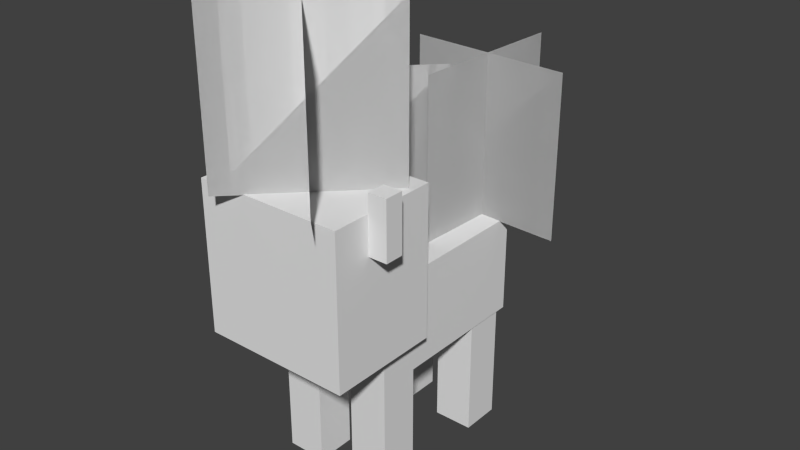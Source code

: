 # Source: cow_mooshroom_baby.blend  (saved by Blender 2.79.0; exported with 4.5.12 LTS)
import bpy
from mathutils import Matrix  # noqa: F401  (used for matrix-valued properties, if any)

bpy.ops.wm.read_factory_settings(use_empty=True)
scene = bpy.context.scene
scene.name = 'Scene'

# ---- collections
col_collection_1 = bpy.data.collections.new('Collection 1'); scene.collection.children.link(col_collection_1)

# ---- world
world_world = bpy.data.worlds.new('World'); scene.world = world_world
world_world.color = (0.05088, 0.05088, 0.05088)
world_world.use_sun_shadow = False
world_world.sun_shadow_jitter_overblur = 0.0
world_world.cycles.sampling_method = 'NONE'
world_world.cycles.sample_map_resolution = 256

# ---- meshes
me_cube_008 = bpy.data.meshes.new('Cube.008')
me_cube_008.from_pydata([(-1.0, -1.0, -1.0), (-1.0, -1.0, 1.0), (-1.0, 1.0, -1.0), (-1.0, 1.0, 1.0), (1.0, -1.0, -1.0), (1.0, -1.0, 1.0), (1.0, 1.0, -1.0), (1.0, 1.0, 1.0)], [], [(0, 1, 3, 2), (2, 3, 7, 6), (6, 7, 5, 4), (4, 5, 1, 0), (2, 6, 4, 0), (7, 3, 1, 5)])
_uv = me_cube_008.uv_layers.new(name='UVMap')
_uv.uv.foreach_set('vector', [0.3594, 0.875, 0.3594, 0.9688, 0.3438, 0.9688, 0.3438, 0.875, 0.4062, 0.875, 0.4062, 0.9688, 0.3906, 0.9688, 0.3906, 0.875, 0.3906, 0.875, 0.3906, 0.9688, 0.375, 0.9688, 0.375, 0.875, 0.375, 0.875, 0.375, 0.9688, 0.3594, 0.9688, 0.3594, 0.875, 0.3906, 0.9688, 0.3906, 1.0, 0.375, 1.0, 0.375, 0.9688, 0.375, 1.0, 0.3594, 1.0, 0.3594, 0.9688, 0.375, 0.9688])
me_cube_008.use_remesh_preserve_volume = False
me_cube_008.use_remesh_preserve_attributes = False
me_cube_008.use_mirror_vertex_groups = False
me_cube_008.update()
me_cube_007 = bpy.data.meshes.new('Cube.007')
me_cube_007.from_pydata([(-1.0, -1.0, -1.0), (-1.0, -1.0, 1.0), (-1.0, 1.0, -1.0), (-1.0, 1.0, 1.0), (1.0, -1.0, -1.0), (1.0, -1.0, 1.0), (1.0, 1.0, -1.0), (1.0, 1.0, 1.0)], [], [(0, 1, 3, 2), (2, 3, 7, 6), (6, 7, 5, 4), (4, 5, 1, 0), (2, 6, 4, 0), (7, 3, 1, 5)])
_uv = me_cube_007.uv_layers.new(name='UVMap')
_uv.uv.foreach_set('vector', [0.0625, 0.0, 0.0625, 0.375, 0.0, 0.375, 0.0, 0.0, 0.25, 0.0, 0.25, 0.375, 0.1875, 0.375, 0.1875, 0.0, 0.1875, 0.0, 0.1875, 0.375, 0.125, 0.375, 0.125, 0.0, 0.125, 0.0, 0.125, 0.375, 0.0625, 0.375, 0.0625, 0.0, 0.1875, 0.5, 0.125, 0.5, 0.125, 0.375, 0.1875, 0.375, 0.125, 0.5, 0.0625, 0.5, 0.0625, 0.375, 0.125, 0.375])
me_cube_007.use_remesh_preserve_volume = False
me_cube_007.use_remesh_preserve_attributes = False
me_cube_007.use_mirror_vertex_groups = False
me_cube_007.update()
me_cube_006 = bpy.data.meshes.new('Cube.006')
me_cube_006.from_pydata([(-1.0, -1.0, -1.0), (-1.0, -1.0, 1.0), (-1.0, 1.0, -1.0), (-1.0, 1.0, 1.0), (1.0, -1.0, -1.0), (1.0, -1.0, 1.0), (1.0, 1.0, -1.0), (1.0, 1.0, 1.0)], [], [(0, 1, 3, 2), (2, 3, 7, 6), (6, 7, 5, 4), (4, 5, 1, 0), (2, 6, 4, 0), (7, 3, 1, 5)])
_uv = me_cube_006.uv_layers.new(name='UVMap')
_uv.uv.foreach_set('vector', [0.0625, 0.0, 0.0625, 0.375, 0.0, 0.375, 0.0, 0.0, 0.25, 0.0, 0.25, 0.375, 0.1875, 0.375, 0.1875, 0.0, 0.1875, 0.0, 0.1875, 0.375, 0.125, 0.375, 0.125, 0.0, 0.125, 0.0, 0.125, 0.375, 0.0625, 0.375, 0.0625, 0.0, 0.1875, 0.5, 0.125, 0.5, 0.125, 0.375, 0.1875, 0.375, 0.125, 0.5, 0.0625, 0.5, 0.0625, 0.375, 0.125, 0.375])
me_cube_006.use_remesh_preserve_volume = False
me_cube_006.use_remesh_preserve_attributes = False
me_cube_006.use_mirror_vertex_groups = False
me_cube_006.update()
me_cube_005 = bpy.data.meshes.new('Cube.005')
me_cube_005.from_pydata([(-1.0, -1.0, -1.0), (-1.0, -1.0, 1.0), (-1.0, 1.0, -1.0), (-1.0, 1.0, 1.0), (1.0, -1.0, -1.0), (1.0, -1.0, 1.0), (1.0, 1.0, -1.0), (1.0, 1.0, 1.0)], [], [(0, 1, 3, 2), (2, 3, 7, 6), (6, 7, 5, 4), (4, 5, 1, 0), (2, 6, 4, 0), (7, 3, 1, 5)])
_uv = me_cube_005.uv_layers.new(name='UVMap')
_uv.uv.foreach_set('vector', [0.0625, 0.0, 0.0625, 0.375, 0.0, 0.375, 0.0, 0.0, 0.25, 0.0, 0.25, 0.375, 0.1875, 0.375, 0.1875, 0.0, 0.1875, 0.0, 0.1875, 0.375, 0.125, 0.375, 0.125, 0.0, 0.125, 0.0, 0.125, 0.375, 0.0625, 0.375, 0.0625, 0.0, 0.1875, 0.5, 0.125, 0.5, 0.125, 0.375, 0.1875, 0.375, 0.125, 0.5, 0.0625, 0.5, 0.0625, 0.375, 0.125, 0.375])
me_cube_005.use_remesh_preserve_volume = False
me_cube_005.use_remesh_preserve_attributes = False
me_cube_005.use_mirror_vertex_groups = False
me_cube_005.update()
me_cube_004 = bpy.data.meshes.new('Cube.004')
me_cube_004.from_pydata([(-1.0, -1.0, -1.5), (-1.0, -1.0, 1.0), (-1.0, 1.0, -1.5), (-1.0, 1.0, 1.0), (1.0, -1.0, -1.5), (1.0, -1.0, 1.0), (1.0, 1.0, -1.5), (1.0, 1.0, 1.0)], [], [(0, 1, 3, 2), (2, 3, 7, 6), (6, 7, 5, 4), (4, 5, 1, 0), (2, 6, 4, 0), (7, 3, 1, 5)])
_uv = me_cube_004.uv_layers.new(name='UVMap')
_uv.uv.foreach_set('vector', [0.8281, 0.9688, 0.8281, 0.7812, 0.8125, 0.7812, 0.8125, 0.9688, 0.8281, 0.9688, 0.8281, 0.7812, 0.8906, 0.7812, 0.8906, 0.9688, 0.9062, 0.9688, 0.9062, 0.7812, 0.8906, 0.7812, 0.8906, 0.9688, 0.9688, 0.9688, 0.9688, 0.7812, 0.9062, 0.7812, 0.9062, 0.9688, 0.8281, 0.9688, 0.8906, 0.9688, 0.8906, 1.0, 0.8281, 1.0, 0.8906, 0.9688, 0.9531, 0.9688, 0.9531, 1.0, 0.8906, 1.0])
me_cube_004.use_remesh_preserve_volume = False
me_cube_004.use_remesh_preserve_attributes = False
me_cube_004.use_mirror_vertex_groups = False
me_cube_004.update()
me_cube_003 = bpy.data.meshes.new('Cube.003')
me_cube_003.from_pydata([(-1.0, -1.0, -1.0), (-1.0, -1.0, 1.0), (-1.0, 1.0, -1.0), (-1.0, 1.0, 1.0), (1.0, -1.0, -1.0), (1.0, -1.0, 1.0), (1.0, 1.0, -1.0), (1.0, 1.0, 1.0)], [], [(0, 1, 3, 2), (2, 3, 7, 6), (6, 7, 5, 4), (4, 5, 1, 0), (2, 6, 4, 0), (7, 3, 1, 5)])
_uv = me_cube_003.uv_layers.new(name='UVMap')
_uv.uv.foreach_set('vector', [0.4375, 0.0, 0.4375, 0.5625, 0.2812, 0.5625, 0.2812, 0.0, 0.9688, 0.0, 0.9688, 0.5625, 0.7812, 0.5625, 0.7812, 0.0, 0.7812, 0.0, 0.7812, 0.5625, 0.625, 0.5625, 0.625, 0.0, 0.625, 0.0, 0.625, 0.5625, 0.4375, 0.5625, 0.4375, 0.0, 0.625, 0.875, 0.8125, 0.875, 0.8125, 0.5625, 0.625, 0.5625, 0.625, 0.875, 0.4375, 0.875, 0.4375, 0.5625, 0.625, 0.5625])
me_cube_003.use_remesh_preserve_volume = False
me_cube_003.use_remesh_preserve_attributes = False
me_cube_003.use_mirror_vertex_groups = False
me_cube_003.update()
me_cube_002 = bpy.data.meshes.new('Cube.002')
me_cube_002.from_pydata([(-1.0, -1.0, -1.0), (-1.0, -1.0, 1.0), (-1.0, 1.0, -1.0), (-1.0, 1.0, 1.0), (1.0, -1.0, -1.0), (1.0, -1.0, 1.0), (1.0, 1.0, -1.0), (1.0, 1.0, 1.0)], [], [(0, 1, 3, 2), (2, 3, 7, 6), (6, 7, 5, 4), (4, 5, 1, 0), (2, 6, 4, 0), (7, 3, 1, 5)])
_uv = me_cube_002.uv_layers.new(name='UVMap')
_uv.uv.foreach_set('vector', [0.0625, 0.0, 0.0625, 0.375, 0.0, 0.375, 0.0, 0.0, 0.25, 0.0, 0.25, 0.375, 0.1875, 0.375, 0.1875, 0.0, 0.1875, 0.0, 0.1875, 0.375, 0.125, 0.375, 0.125, 0.0, 0.125, 0.0, 0.125, 0.375, 0.0625, 0.375, 0.0625, 0.0, 0.1875, 0.5, 0.125, 0.5, 0.125, 0.375, 0.1875, 0.375, 0.125, 0.5, 0.0625, 0.5, 0.0625, 0.375, 0.125, 0.375])
me_cube_002.use_remesh_preserve_volume = False
me_cube_002.use_remesh_preserve_attributes = False
me_cube_002.use_mirror_vertex_groups = False
me_cube_002.update()
me_cube_001 = bpy.data.meshes.new('Cube.001')
me_cube_001.from_pydata([(-1.0, -1.0, -1.0), (-1.0, -1.0, 1.0), (-1.0, 1.0, -1.0), (-1.0, 1.0, 1.0), (1.0, -1.0, -1.0), (1.0, -1.0, 1.0), (1.0, 1.0, -1.0), (1.0, 1.0, 1.0)], [], [(0, 1, 3, 2), (2, 3, 7, 6), (6, 7, 5, 4), (4, 5, 1, 0), (2, 6, 4, 0), (7, 3, 1, 5)])
_uv = me_cube_001.uv_layers.new(name='UVMap')
_uv.uv.foreach_set('vector', [0.3594, 0.875, 0.3594, 0.9688, 0.3438, 0.9688, 0.3438, 0.875, 0.4062, 0.875, 0.4062, 0.9688, 0.3906, 0.9688, 0.3906, 0.875, 0.3906, 0.875, 0.3906, 0.9688, 0.375, 0.9688, 0.375, 0.875, 0.375, 0.875, 0.375, 0.9688, 0.3594, 0.9688, 0.3594, 0.875, 0.3906, 0.9688, 0.3906, 1.0, 0.375, 1.0, 0.375, 0.9688, 0.375, 1.0, 0.3594, 1.0, 0.3594, 0.9688, 0.375, 0.9688])
me_cube_001.use_remesh_preserve_volume = False
me_cube_001.use_remesh_preserve_attributes = False
me_cube_001.use_mirror_vertex_groups = False
me_cube_001.update()
me_cube = bpy.data.meshes.new('Cube')
me_cube.from_pydata([(-1.0, -1.0, -1.0), (-1.0, -1.0, 1.0), (-1.0, 1.0, -1.0), (-1.0, 1.0, 1.0), (1.0, -1.0, -1.0), (1.0, -1.0, 1.0), (1.0, 1.0, -1.0), (1.0, 1.0, 1.0)], [], [(0, 1, 3, 2), (2, 3, 7, 6), (6, 7, 5, 4), (4, 5, 1, 0), (2, 6, 4, 0), (7, 3, 1, 5)])
_uv = me_cube.uv_layers.new(name='UVMap')
_uv.uv.foreach_set('vector', [0.09375, 0.5625, 0.09375, 0.8125, 0.0, 0.8125, 0.0, 0.5625, 0.4375, 0.5625, 0.4375, 0.8125, 0.3125, 0.8125, 0.3125, 0.5625, 0.3125, 0.5625, 0.3125, 0.8125, 0.2188, 0.8125, 0.2188, 0.5625, 0.2188, 0.5625, 0.2188, 0.8125, 0.09375, 0.8125, 0.09375, 0.5625, 0.3438, 1.0, 0.2188, 1.0, 0.2188, 0.8125, 0.3438, 0.8125, 0.2188, 1.0, 0.09375, 1.0, 0.09375, 0.8125, 0.2188, 0.8125])
me_cube.use_remesh_preserve_volume = False
me_cube.use_remesh_preserve_attributes = False
me_cube.use_mirror_vertex_groups = False
me_cube.update()
me_plane_001 = bpy.data.meshes.new('Plane.001')
me_plane_001.from_pydata([(-1.0, -1.0, 0.0), (1.0, -1.0, 0.0), (-1.0, 1.0, 0.0), (1.0, 1.0, 0.0)], [], [(0, 1, 3, 2)])
_uv = me_plane_001.uv_layers.new(name='UVMap')
_uv.uv.foreach_set('vector', [0.0, 0.0, 1.0, 0.0, 1.0, 1.0, 0.0, 1.0])
me_plane_001.use_remesh_preserve_volume = False
me_plane_001.use_remesh_preserve_attributes = False
me_plane_001.use_mirror_vertex_groups = False
me_plane_001.update()
me_plane_002 = bpy.data.meshes.new('Plane.002')
me_plane_002.from_pydata([(-1.0, -1.0, 0.0), (1.0, -1.0, 0.0), (-1.0, 1.0, 0.0), (1.0, 1.0, 0.0)], [], [(0, 1, 3, 2)])
_uv = me_plane_002.uv_layers.new(name='UVMap')
_uv.uv.foreach_set('vector', [0.0, 0.0, 1.0, 0.0, 1.0, 1.0, 0.0, 1.0])
me_plane_002.use_remesh_preserve_volume = False
me_plane_002.use_remesh_preserve_attributes = False
me_plane_002.use_mirror_vertex_groups = False
me_plane_002.update()
me_plane_003 = bpy.data.meshes.new('Plane.003')
me_plane_003.from_pydata([(-1.0, -1.0, 0.0), (1.0, -1.0, 0.0), (-1.0, 1.0, 0.0), (1.0, 1.0, 0.0)], [], [(0, 1, 3, 2)])
_uv = me_plane_003.uv_layers.new(name='UVMap')
_uv.uv.foreach_set('vector', [0.0, 0.0, 1.0, 0.0, 1.0, 1.0, 0.0, 1.0])
me_plane_003.use_remesh_preserve_volume = False
me_plane_003.use_remesh_preserve_attributes = False
me_plane_003.use_mirror_vertex_groups = False
me_plane_003.update()
me_plane_006 = bpy.data.meshes.new('Plane.006')
me_plane_006.from_pydata([(-1.0, -1.0, 0.0), (1.0, -1.0, 0.0), (-1.0, 1.0, 0.0), (1.0, 1.0, 0.0)], [], [(0, 2, 3, 1)])
_uv = me_plane_006.uv_layers.new(name='UVMap')
_uv.uv.foreach_set('vector', [0.0, 0.0, 0.0, 1.0, 1.0, 1.0, 1.0, 0.0])
me_plane_006.use_remesh_preserve_volume = False
me_plane_006.use_remesh_preserve_attributes = False
me_plane_006.use_mirror_vertex_groups = False
me_plane_006.update()
me_plane_007 = bpy.data.meshes.new('Plane.007')
me_plane_007.from_pydata([(-1.0, -1.0, 0.0), (1.0, -1.0, 0.0), (-1.0, 1.0, 0.0), (1.0, 1.0, 0.0)], [], [(0, 1, 3, 2)])
_uv = me_plane_007.uv_layers.new(name='UVMap')
_uv.uv.foreach_set('vector', [0.0, 0.0, 1.0, 0.0, 1.0, 1.0, 0.0, 1.0])
me_plane_007.use_remesh_preserve_volume = False
me_plane_007.use_remesh_preserve_attributes = False
me_plane_007.use_mirror_vertex_groups = False
me_plane_007.update()
me_plane_013 = bpy.data.meshes.new('Plane.013')
me_plane_013.from_pydata([(-1.0, -1.0, 0.0), (1.0, -1.0, 0.0), (-1.0, 1.0, 0.0), (1.0, 1.0, 0.0)], [], [(0, 2, 3, 1)])
_uv = me_plane_013.uv_layers.new(name='UVMap')
_uv.uv.foreach_set('vector', [0.0, 0.0, 0.0, 1.0, 1.0, 1.0, 1.0, 0.0])
me_plane_013.use_remesh_preserve_volume = False
me_plane_013.use_remesh_preserve_attributes = False
me_plane_013.use_mirror_vertex_groups = False
me_plane_013.update()
me_plane_014 = bpy.data.meshes.new('Plane.014')
me_plane_014.from_pydata([(-1.0, -1.0, 0.0), (1.0, -1.0, 0.0), (-1.0, 1.0, 0.0), (1.0, 1.0, 0.0)], [], [(0, 2, 3, 1)])
_uv = me_plane_014.uv_layers.new(name='UVMap')
_uv.uv.foreach_set('vector', [0.0, 0.0, 0.0, 1.0, 1.0, 1.0, 1.0, 0.0])
me_plane_014.use_remesh_preserve_volume = False
me_plane_014.use_remesh_preserve_attributes = False
me_plane_014.use_mirror_vertex_groups = False
me_plane_014.update()
me_plane_015 = bpy.data.meshes.new('Plane.015')
me_plane_015.from_pydata([(-1.0, -1.0, 0.0), (1.0, -1.0, 0.0), (-1.0, 1.0, 0.0), (1.0, 1.0, 0.0)], [], [(0, 2, 3, 1)])
_uv = me_plane_015.uv_layers.new(name='UVMap')
_uv.uv.foreach_set('vector', [0.0, 0.0, 0.0, 1.0, 1.0, 1.0, 1.0, 0.0])
me_plane_015.use_remesh_preserve_volume = False
me_plane_015.use_remesh_preserve_attributes = False
me_plane_015.use_mirror_vertex_groups = False
me_plane_015.update()
me_plane_016 = bpy.data.meshes.new('Plane.016')
me_plane_016.from_pydata([(-1.0, -1.0, 0.0), (1.0, -1.0, 0.0), (-1.0, 1.0, 0.0), (1.0, 1.0, 0.0)], [], [(0, 2, 3, 1)])
_uv = me_plane_016.uv_layers.new(name='UVMap')
_uv.uv.foreach_set('vector', [0.0, 0.0, 0.0, 1.0, 1.0, 1.0, 1.0, 0.0])
me_plane_016.use_remesh_preserve_volume = False
me_plane_016.use_remesh_preserve_attributes = False
me_plane_016.use_mirror_vertex_groups = False
me_plane_016.update()
me_plane_021 = bpy.data.meshes.new('Plane.021')
me_plane_021.from_pydata([(-1.0, -1.0, 0.0), (1.0, -1.0, 0.0), (-1.0, 1.0, 0.0), (1.0, 1.0, 0.0)], [], [(0, 1, 3, 2)])
_uv = me_plane_021.uv_layers.new(name='UVMap')
_uv.uv.foreach_set('vector', [0.0, 0.0, 1.0, 0.0, 1.0, 1.0, 0.0, 1.0])
me_plane_021.use_remesh_preserve_volume = False
me_plane_021.use_remesh_preserve_attributes = False
me_plane_021.use_mirror_vertex_groups = False
me_plane_021.update()
me_plane_022 = bpy.data.meshes.new('Plane.022')
me_plane_022.from_pydata([(-1.0, -1.0, 0.0), (1.0, -1.0, 0.0), (-1.0, 1.0, 0.0), (1.0, 1.0, 0.0)], [], [(0, 1, 3, 2)])
_uv = me_plane_022.uv_layers.new(name='UVMap')
_uv.uv.foreach_set('vector', [0.0, 0.0, 1.0, 0.0, 1.0, 1.0, 0.0, 1.0])
me_plane_022.use_remesh_preserve_volume = False
me_plane_022.use_remesh_preserve_attributes = False
me_plane_022.use_mirror_vertex_groups = False
me_plane_022.update()
me_plane_023 = bpy.data.meshes.new('Plane.023')
me_plane_023.from_pydata([(-1.0, -1.0, 0.0), (1.0, -1.0, 0.0), (-1.0, 1.0, 0.0), (1.0, 1.0, 0.0)], [], [(0, 2, 3, 1)])
_uv = me_plane_023.uv_layers.new(name='UVMap')
_uv.uv.foreach_set('vector', [0.0, 0.0, 0.0, 1.0, 1.0, 1.0, 1.0, 0.0])
me_plane_023.use_remesh_preserve_volume = False
me_plane_023.use_remesh_preserve_attributes = False
me_plane_023.use_mirror_vertex_groups = False
me_plane_023.update()
arm_armature = bpy.data.armatures.new('Armature')  # bones are not reproduced

# ---- objects
ob_armature = bpy.data.objects.new('Armature', arm_armature)
ob_ear_right = bpy.data.objects.new('ear.right', me_cube_008)
ob_leg_front_right = bpy.data.objects.new('leg.front.right', me_cube_007)
ob_leg_front_left = bpy.data.objects.new('leg.front.left', me_cube_006)
ob_leg_back_left = bpy.data.objects.new('leg.back.left', me_cube_005)
ob_milk = bpy.data.objects.new('milk', me_cube_004)
ob_body = bpy.data.objects.new('body', me_cube_003)
ob_leg_back_right = bpy.data.objects.new('leg.back.right', me_cube_002)
ob_ear_left = bpy.data.objects.new('ear.left', me_cube_001)
ob_head = bpy.data.objects.new('head', me_cube)
ob_mooshroom111 = bpy.data.objects.new('mooshroom111', me_plane_001)
ob_mooshroom333 = bpy.data.objects.new('mooshroom333', me_plane_002)
ob_mooshroom33 = bpy.data.objects.new('mooshroom33', me_plane_003)
ob_mooshroom3333 = bpy.data.objects.new('mooshroom3333', me_plane_006)
ob_mooshroom11 = bpy.data.objects.new('mooshroom11', me_plane_007)
ob_mooshroom1111 = bpy.data.objects.new('mooshroom1111', me_plane_013)
ob_mooshroom1 = bpy.data.objects.new('mooshroom1', me_plane_014)
ob_mooshroom222 = bpy.data.objects.new('mooshroom222', me_plane_015)
ob_mooshroom22 = bpy.data.objects.new('mooshroom22', me_plane_016)
ob_mooshroom2222 = bpy.data.objects.new('mooshroom2222', me_plane_021)
ob_mooshroom2 = bpy.data.objects.new('mooshroom2', me_plane_022)
ob_mooshroom3 = bpy.data.objects.new('mooshroom3', me_plane_023)

# ---- transforms, parenting, visibility, modifiers, constraints
ob_armature.location = (1.431e-26, 1.796, 3.28)
ob_armature.rotation_euler = (1.571, 2.22e-16, 2.22e-16)
ob_armature.show_in_front = True
ob_armature.lineart.crease_threshold = 0.0
ob_ear_right.parent = ob_armature
ob_ear_right.matrix_parent_inverse = Matrix(((1.0, 2.22e-16, -2.22e-16, 3.296e-16), (2.22e-16, 0.0, 1.0, -3.28), (2.22e-16, -1.0, -5.96e-08, 1.796), (0.0, 0.0, 0.0, 1.0)))
ob_ear_right.location = (-1.683, -2.309, 5.981)
ob_ear_right.scale = (0.187, 0.187, 0.561)
ob_ear_right.lineart.crease_threshold = 0.0
_vg = ob_ear_right.vertex_groups.new(name='body')
_vg = ob_ear_right.vertex_groups.new(name='leg.front.left')
_vg = ob_ear_right.vertex_groups.new(name='leg.back.left')
_vg = ob_ear_right.vertex_groups.new(name='leg.front.right')
_vg = ob_ear_right.vertex_groups.new(name='leg.back.right')
_vg = ob_ear_right.vertex_groups.new(name='head')
_vg = ob_ear_right.vertex_groups.new(name='ear.left')
_vg = ob_ear_right.vertex_groups.new(name='ear.right')
_vg.add([0, 1, 2, 3, 4, 5, 6, 7], 1.0, 'REPLACE')
_vg = ob_ear_right.vertex_groups.new(name='shroomhead')
_vg = ob_ear_right.vertex_groups.new(name='shrom.upperbody')
_vg = ob_ear_right.vertex_groups.new(name='shroom.backbody')
_m = ob_ear_right.modifiers.new('Armature', 'ARMATURE')
_m.object = ob_armature
ob_leg_front_right.parent = ob_armature
ob_leg_front_right.matrix_parent_inverse = Matrix(((1.0, 2.22e-16, -2.22e-16, 3.296e-16), (2.22e-16, 0.0, 1.0, -3.28), (2.22e-16, -1.0, -5.96e-08, 1.796), (0.0, 0.0, 0.0, 1.0)))
ob_leg_front_right.location = (-0.7992, -1.399, 1.207)
ob_leg_front_right.scale = (0.4, 0.4, 1.2)
ob_leg_front_right.lineart.crease_threshold = 0.0
_vg = ob_leg_front_right.vertex_groups.new(name='body')
_vg = ob_leg_front_right.vertex_groups.new(name='leg.front.left')
_vg = ob_leg_front_right.vertex_groups.new(name='leg.back.left')
_vg = ob_leg_front_right.vertex_groups.new(name='leg.front.right')
_vg.add([0, 1, 2, 3, 4, 5, 6, 7], 1.0, 'REPLACE')
_vg = ob_leg_front_right.vertex_groups.new(name='leg.back.right')
_vg = ob_leg_front_right.vertex_groups.new(name='head')
_vg = ob_leg_front_right.vertex_groups.new(name='ear.left')
_vg = ob_leg_front_right.vertex_groups.new(name='ear.right')
_vg = ob_leg_front_right.vertex_groups.new(name='shroomhead')
_vg = ob_leg_front_right.vertex_groups.new(name='shrom.upperbody')
_vg = ob_leg_front_right.vertex_groups.new(name='shroom.backbody')
_m = ob_leg_front_right.modifiers.new('Armature', 'ARMATURE')
_m.object = ob_armature
ob_leg_front_left.parent = ob_armature
ob_leg_front_left.matrix_parent_inverse = Matrix(((1.0, 2.22e-16, -2.22e-16, 3.296e-16), (2.22e-16, 0.0, 1.0, -3.28), (2.22e-16, -1.0, -5.96e-08, 1.796), (0.0, 0.0, 0.0, 1.0)))
ob_leg_front_left.location = (0.7992, -1.399, 1.207)
ob_leg_front_left.scale = (0.4, 0.4, 1.2)
ob_leg_front_left.lineart.crease_threshold = 0.0
_vg = ob_leg_front_left.vertex_groups.new(name='body')
_vg = ob_leg_front_left.vertex_groups.new(name='leg.front.left')
_vg.add([0, 1, 2, 3, 4, 5, 6, 7], 1.0, 'REPLACE')
_vg = ob_leg_front_left.vertex_groups.new(name='leg.back.left')
_vg = ob_leg_front_left.vertex_groups.new(name='leg.front.right')
_vg = ob_leg_front_left.vertex_groups.new(name='leg.back.right')
_vg = ob_leg_front_left.vertex_groups.new(name='head')
_vg = ob_leg_front_left.vertex_groups.new(name='ear.left')
_vg = ob_leg_front_left.vertex_groups.new(name='ear.right')
_vg = ob_leg_front_left.vertex_groups.new(name='shroomhead')
_vg = ob_leg_front_left.vertex_groups.new(name='shrom.upperbody')
_vg = ob_leg_front_left.vertex_groups.new(name='shroom.backbody')
_m = ob_leg_front_left.modifiers.new('Armature', 'ARMATURE')
_m.object = ob_armature
ob_leg_back_left.parent = ob_armature
ob_leg_back_left.matrix_parent_inverse = Matrix(((1.0, 2.22e-16, -2.22e-16, 3.296e-16), (2.22e-16, 0.0, 1.0, -3.28), (2.22e-16, -1.0, -5.96e-08, 1.796), (0.0, 0.0, 0.0, 1.0)))
ob_leg_back_left.location = (0.7754, 1.201, 1.207)
ob_leg_back_left.scale = (0.4, 0.4, 1.2)
ob_leg_back_left.lineart.crease_threshold = 0.0
_vg = ob_leg_back_left.vertex_groups.new(name='body')
_vg = ob_leg_back_left.vertex_groups.new(name='leg.front.left')
_vg = ob_leg_back_left.vertex_groups.new(name='leg.back.left')
_vg.add([0, 1, 2, 3, 4, 5, 6, 7], 1.0, 'REPLACE')
_vg = ob_leg_back_left.vertex_groups.new(name='leg.front.right')
_vg = ob_leg_back_left.vertex_groups.new(name='leg.back.right')
_vg = ob_leg_back_left.vertex_groups.new(name='head')
_vg = ob_leg_back_left.vertex_groups.new(name='ear.left')
_vg = ob_leg_back_left.vertex_groups.new(name='ear.right')
_vg = ob_leg_back_left.vertex_groups.new(name='shroomhead')
_vg = ob_leg_back_left.vertex_groups.new(name='shrom.upperbody')
_vg = ob_leg_back_left.vertex_groups.new(name='shroom.backbody')
_m = ob_leg_back_left.modifiers.new('Armature', 'ARMATURE')
_m.object = ob_armature
ob_milk.parent = ob_armature
ob_milk.matrix_parent_inverse = Matrix(((1.0, 2.22e-16, -2.22e-16, 3.296e-16), (2.22e-16, 0.0, 1.0, -3.28), (2.22e-16, -1.0, -5.96e-08, 1.796), (0.0, 0.0, 0.0, 1.0)))
ob_milk.location = (-0.0025, 1.321, 2.301)
ob_milk.rotation_euler = (-1.571, -2.22e-16, 2.22e-16)
ob_milk.scale = (0.39, 0.09, 0.48)
ob_milk.lineart.crease_threshold = 0.0
_vg = ob_milk.vertex_groups.new(name='body')
_vg.add([0, 1, 2, 3, 4, 5, 6, 7], 1.0, 'REPLACE')
_vg = ob_milk.vertex_groups.new(name='leg.front.left')
_vg = ob_milk.vertex_groups.new(name='leg.back.left')
_vg = ob_milk.vertex_groups.new(name='leg.front.right')
_vg = ob_milk.vertex_groups.new(name='leg.back.right')
_vg = ob_milk.vertex_groups.new(name='head')
_vg = ob_milk.vertex_groups.new(name='ear.left')
_vg = ob_milk.vertex_groups.new(name='ear.right')
_vg = ob_milk.vertex_groups.new(name='shroomhead')
_vg = ob_milk.vertex_groups.new(name='shrom.upperbody')
_vg = ob_milk.vertex_groups.new(name='shroom.backbody')
_m = ob_milk.modifiers.new('Armature', 'ARMATURE')
_m.object = ob_armature
ob_body.parent = ob_armature
ob_body.matrix_parent_inverse = Matrix(((1.0, 2.22e-16, -2.22e-16, 3.296e-16), (2.22e-16, 0.0, 1.0, -3.28), (2.22e-16, -1.0, -5.96e-08, 1.796), (0.0, 0.0, 0.0, 1.0)))
ob_body.location = (0.0, 0.0, 3.379)
ob_body.rotation_euler = (1.571, 2.22e-16, 2.22e-16)
ob_body.scale = (1.2, 1.0, 1.8)
ob_body.lineart.crease_threshold = 0.0
_vg = ob_body.vertex_groups.new(name='body')
_vg.add([0, 1, 2, 3, 4, 5, 6, 7], 1.0, 'REPLACE')
_vg = ob_body.vertex_groups.new(name='leg.front.left')
_vg = ob_body.vertex_groups.new(name='leg.back.left')
_vg = ob_body.vertex_groups.new(name='leg.front.right')
_vg = ob_body.vertex_groups.new(name='leg.back.right')
_vg = ob_body.vertex_groups.new(name='head')
_vg = ob_body.vertex_groups.new(name='ear.left')
_vg = ob_body.vertex_groups.new(name='ear.right')
_vg = ob_body.vertex_groups.new(name='shroomhead')
_vg = ob_body.vertex_groups.new(name='shrom.upperbody')
_vg = ob_body.vertex_groups.new(name='shroom.backbody')
_m = ob_body.modifiers.new('Armature', 'ARMATURE')
_m.object = ob_armature
ob_leg_back_right.parent = ob_armature
ob_leg_back_right.matrix_parent_inverse = Matrix(((1.0, 2.22e-16, -2.22e-16, 3.296e-16), (2.22e-16, 0.0, 1.0, -3.28), (2.22e-16, -1.0, -5.96e-08, 1.796), (0.0, 0.0, 0.0, 1.0)))
ob_leg_back_right.location = (-0.7754, 1.201, 1.207)
ob_leg_back_right.scale = (0.4, 0.4, 1.2)
ob_leg_back_right.lineart.crease_threshold = 0.0
_vg = ob_leg_back_right.vertex_groups.new(name='body')
_vg = ob_leg_back_right.vertex_groups.new(name='leg.front.left')
_vg = ob_leg_back_right.vertex_groups.new(name='leg.back.left')
_vg = ob_leg_back_right.vertex_groups.new(name='leg.front.right')
_vg = ob_leg_back_right.vertex_groups.new(name='leg.back.right')
_vg.add([0, 1, 2, 3, 4, 5, 6, 7], 1.0, 'REPLACE')
_vg = ob_leg_back_right.vertex_groups.new(name='head')
_vg = ob_leg_back_right.vertex_groups.new(name='ear.left')
_vg = ob_leg_back_right.vertex_groups.new(name='ear.right')
_vg = ob_leg_back_right.vertex_groups.new(name='shroomhead')
_vg = ob_leg_back_right.vertex_groups.new(name='shrom.upperbody')
_vg = ob_leg_back_right.vertex_groups.new(name='shroom.backbody')
_m = ob_leg_back_right.modifiers.new('Armature', 'ARMATURE')
_m.object = ob_armature
ob_ear_left.parent = ob_armature
ob_ear_left.matrix_parent_inverse = Matrix(((1.0, 2.22e-16, -2.22e-16, 3.296e-16), (2.22e-16, 0.0, 1.0, -3.28), (2.22e-16, -1.0, -5.96e-08, 1.796), (0.0, 0.0, 0.0, 1.0)))
ob_ear_left.location = (1.683, -2.309, 5.981)
ob_ear_left.scale = (0.187, 0.187, 0.561)
ob_ear_left.lineart.crease_threshold = 0.0
_vg = ob_ear_left.vertex_groups.new(name='body')
_vg = ob_ear_left.vertex_groups.new(name='leg.front.left')
_vg = ob_ear_left.vertex_groups.new(name='leg.back.left')
_vg = ob_ear_left.vertex_groups.new(name='leg.front.right')
_vg = ob_ear_left.vertex_groups.new(name='leg.back.right')
_vg = ob_ear_left.vertex_groups.new(name='head')
_vg = ob_ear_left.vertex_groups.new(name='ear.left')
_vg.add([0, 1, 2, 3, 4, 5, 6, 7], 1.0, 'REPLACE')
_vg = ob_ear_left.vertex_groups.new(name='ear.right')
_vg = ob_ear_left.vertex_groups.new(name='shroomhead')
_vg = ob_ear_left.vertex_groups.new(name='shrom.upperbody')
_vg = ob_ear_left.vertex_groups.new(name='shroom.backbody')
_m = ob_ear_left.modifiers.new('Armature', 'ARMATURE')
_m.object = ob_armature
ob_head.parent = ob_armature
ob_head.matrix_parent_inverse = Matrix(((1.0, 2.22e-16, -2.22e-16, 3.296e-16), (2.22e-16, 0.0, 1.0, -3.28), (2.22e-16, -1.0, -5.96e-08, 1.796), (0.0, 0.0, 0.0, 1.0)))
ob_head.location = (-0.0, -2.121, 4.674)
ob_head.scale = (1.496, 1.122, 1.496)
ob_head.lineart.crease_threshold = 0.0
_vg = ob_head.vertex_groups.new(name='body')
_vg = ob_head.vertex_groups.new(name='leg.front.left')
_vg = ob_head.vertex_groups.new(name='leg.back.left')
_vg = ob_head.vertex_groups.new(name='leg.front.right')
_vg = ob_head.vertex_groups.new(name='leg.back.right')
_vg = ob_head.vertex_groups.new(name='head')
_vg.add([0, 1, 2, 3, 4, 5, 6, 7], 1.0, 'REPLACE')
_vg = ob_head.vertex_groups.new(name='ear.left')
_vg = ob_head.vertex_groups.new(name='ear.right')
_vg = ob_head.vertex_groups.new(name='shroomhead')
_vg = ob_head.vertex_groups.new(name='shrom.upperbody')
_vg = ob_head.vertex_groups.new(name='shroom.backbody')
_m = ob_head.modifiers.new('Armature', 'ARMATURE')
_m.object = ob_armature
ob_mooshroom111.parent = ob_armature
ob_mooshroom111.matrix_parent_inverse = Matrix(((1.0, 2.22e-16, -2.22e-16, 3.296e-16), (2.22e-16, 0.0, 1.0, -3.28), (2.22e-16, -1.0, -5.96e-08, 1.796), (0.0, 0.0, 0.0, 1.0)))
ob_mooshroom111.location = (0.2541, -2.5, 7.759)
ob_mooshroom111.rotation_euler = (1.571, 2.22e-16, -0.7854)
ob_mooshroom111.scale = (1.6, 1.6, 1.0)
ob_mooshroom111.lineart.crease_threshold = 0.0
_vg = ob_mooshroom111.vertex_groups.new(name='body')
_vg = ob_mooshroom111.vertex_groups.new(name='leg.front.left')
_vg = ob_mooshroom111.vertex_groups.new(name='leg.back.left')
_vg = ob_mooshroom111.vertex_groups.new(name='leg.front.right')
_vg = ob_mooshroom111.vertex_groups.new(name='leg.back.right')
_vg = ob_mooshroom111.vertex_groups.new(name='head')
_vg = ob_mooshroom111.vertex_groups.new(name='ear.left')
_vg = ob_mooshroom111.vertex_groups.new(name='ear.right')
_vg = ob_mooshroom111.vertex_groups.new(name='shroomhead')
_vg.add([0, 1, 2, 3], 1.0, 'REPLACE')
_vg = ob_mooshroom111.vertex_groups.new(name='shrom.upperbody')
_vg = ob_mooshroom111.vertex_groups.new(name='shroom.backbody')
_m = ob_mooshroom111.modifiers.new('Armature', 'ARMATURE')
_m.object = ob_armature
ob_mooshroom333.parent = ob_armature
ob_mooshroom333.matrix_parent_inverse = Matrix(((1.0, 2.22e-16, -2.22e-16, 3.296e-16), (2.22e-16, 0.0, 1.0, -3.28), (2.22e-16, -1.0, -5.96e-08, 1.796), (0.0, 0.0, 0.0, 1.0)))
ob_mooshroom333.location = (0.772, 1.567, 5.969)
ob_mooshroom333.rotation_euler = (1.571, 2.22e-16, -1.616)
ob_mooshroom333.scale = (1.6, 1.6, 1.0)
ob_mooshroom333.lineart.crease_threshold = 0.0
_vg = ob_mooshroom333.vertex_groups.new(name='body')
_vg = ob_mooshroom333.vertex_groups.new(name='leg.front.left')
_vg = ob_mooshroom333.vertex_groups.new(name='leg.back.left')
_vg = ob_mooshroom333.vertex_groups.new(name='leg.front.right')
_vg = ob_mooshroom333.vertex_groups.new(name='leg.back.right')
_vg = ob_mooshroom333.vertex_groups.new(name='head')
_vg = ob_mooshroom333.vertex_groups.new(name='ear.left')
_vg = ob_mooshroom333.vertex_groups.new(name='ear.right')
_vg = ob_mooshroom333.vertex_groups.new(name='shroomhead')
_vg = ob_mooshroom333.vertex_groups.new(name='shrom.upperbody')
_vg = ob_mooshroom333.vertex_groups.new(name='shroom.backbody')
_vg.add([0, 1, 2, 3], 1.0, 'REPLACE')
_m = ob_mooshroom333.modifiers.new('Armature', 'ARMATURE')
_m.object = ob_armature
ob_mooshroom33.parent = ob_armature
ob_mooshroom33.matrix_parent_inverse = Matrix(((1.0, 2.22e-16, -2.22e-16, 3.296e-16), (2.22e-16, 0.0, 1.0, -3.28), (2.22e-16, -1.0, -5.96e-08, 1.796), (0.0, 0.0, 0.0, 1.0)))
ob_mooshroom33.location = (0.772, 1.567, 5.969)
ob_mooshroom33.rotation_euler = (1.571, 2.22e-16, -0.04494)
ob_mooshroom33.scale = (1.6, 1.6, 1.0)
ob_mooshroom33.lineart.crease_threshold = 0.0
_vg = ob_mooshroom33.vertex_groups.new(name='body')
_vg = ob_mooshroom33.vertex_groups.new(name='leg.front.left')
_vg = ob_mooshroom33.vertex_groups.new(name='leg.back.left')
_vg = ob_mooshroom33.vertex_groups.new(name='leg.front.right')
_vg = ob_mooshroom33.vertex_groups.new(name='leg.back.right')
_vg = ob_mooshroom33.vertex_groups.new(name='head')
_vg = ob_mooshroom33.vertex_groups.new(name='ear.left')
_vg = ob_mooshroom33.vertex_groups.new(name='ear.right')
_vg = ob_mooshroom33.vertex_groups.new(name='shroomhead')
_vg = ob_mooshroom33.vertex_groups.new(name='shrom.upperbody')
_vg = ob_mooshroom33.vertex_groups.new(name='shroom.backbody')
_vg.add([0, 1, 2, 3], 1.0, 'REPLACE')
_m = ob_mooshroom33.modifiers.new('Armature', 'ARMATURE')
_m.object = ob_armature
ob_mooshroom3333.parent = ob_armature
ob_mooshroom3333.matrix_parent_inverse = Matrix(((1.0, 2.22e-16, -2.22e-16, 3.296e-16), (2.22e-16, 0.0, 1.0, -3.28), (2.22e-16, -1.0, -5.96e-08, 1.796), (0.0, 0.0, 0.0, 1.0)))
ob_mooshroom3333.location = (0.772, 1.567, 5.969)
ob_mooshroom3333.rotation_euler = (1.571, 2.22e-16, -1.616)
ob_mooshroom3333.scale = (1.6, 1.6, 1.0)
ob_mooshroom3333.lineart.crease_threshold = 0.0
_vg = ob_mooshroom3333.vertex_groups.new(name='body')
_vg = ob_mooshroom3333.vertex_groups.new(name='leg.front.left')
_vg = ob_mooshroom3333.vertex_groups.new(name='leg.back.left')
_vg = ob_mooshroom3333.vertex_groups.new(name='leg.front.right')
_vg = ob_mooshroom3333.vertex_groups.new(name='leg.back.right')
_vg = ob_mooshroom3333.vertex_groups.new(name='head')
_vg = ob_mooshroom3333.vertex_groups.new(name='ear.left')
_vg = ob_mooshroom3333.vertex_groups.new(name='ear.right')
_vg = ob_mooshroom3333.vertex_groups.new(name='shroomhead')
_vg = ob_mooshroom3333.vertex_groups.new(name='shrom.upperbody')
_vg = ob_mooshroom3333.vertex_groups.new(name='shroom.backbody')
_vg.add([0, 1, 2, 3], 1.0, 'REPLACE')
_m = ob_mooshroom3333.modifiers.new('Armature', 'ARMATURE')
_m.object = ob_armature
ob_mooshroom11.parent = ob_armature
ob_mooshroom11.matrix_parent_inverse = Matrix(((1.0, 2.22e-16, -2.22e-16, 3.296e-16), (2.22e-16, 0.0, 1.0, -3.28), (2.22e-16, -1.0, -5.96e-08, 1.796), (0.0, 0.0, 0.0, 1.0)))
ob_mooshroom11.location = (0.2541, -2.5, 7.759)
ob_mooshroom11.rotation_euler = (1.571, 2.22e-16, 0.7854)
ob_mooshroom11.scale = (1.6, 1.6, 1.0)
ob_mooshroom11.lineart.crease_threshold = 0.0
_vg = ob_mooshroom11.vertex_groups.new(name='body')
_vg = ob_mooshroom11.vertex_groups.new(name='leg.front.left')
_vg = ob_mooshroom11.vertex_groups.new(name='leg.back.left')
_vg = ob_mooshroom11.vertex_groups.new(name='leg.front.right')
_vg = ob_mooshroom11.vertex_groups.new(name='leg.back.right')
_vg = ob_mooshroom11.vertex_groups.new(name='head')
_vg = ob_mooshroom11.vertex_groups.new(name='ear.left')
_vg = ob_mooshroom11.vertex_groups.new(name='ear.right')
_vg = ob_mooshroom11.vertex_groups.new(name='shroomhead')
_vg.add([0, 1, 2, 3], 1.0, 'REPLACE')
_vg = ob_mooshroom11.vertex_groups.new(name='shrom.upperbody')
_vg = ob_mooshroom11.vertex_groups.new(name='shroom.backbody')
_m = ob_mooshroom11.modifiers.new('Armature', 'ARMATURE')
_m.object = ob_armature
ob_mooshroom1111.parent = ob_armature
ob_mooshroom1111.matrix_parent_inverse = Matrix(((1.0, 2.22e-16, -2.22e-16, 3.296e-16), (2.22e-16, 0.0, 1.0, -3.28), (2.22e-16, -1.0, -5.96e-08, 1.796), (0.0, 0.0, 0.0, 1.0)))
ob_mooshroom1111.location = (0.2541, -2.5, 7.759)
ob_mooshroom1111.rotation_euler = (1.571, 2.22e-16, -0.7854)
ob_mooshroom1111.scale = (1.6, 1.6, 1.0)
ob_mooshroom1111.lineart.crease_threshold = 0.0
_vg = ob_mooshroom1111.vertex_groups.new(name='body')
_vg = ob_mooshroom1111.vertex_groups.new(name='leg.front.left')
_vg = ob_mooshroom1111.vertex_groups.new(name='leg.back.left')
_vg = ob_mooshroom1111.vertex_groups.new(name='leg.front.right')
_vg = ob_mooshroom1111.vertex_groups.new(name='leg.back.right')
_vg = ob_mooshroom1111.vertex_groups.new(name='head')
_vg = ob_mooshroom1111.vertex_groups.new(name='ear.left')
_vg = ob_mooshroom1111.vertex_groups.new(name='ear.right')
_vg = ob_mooshroom1111.vertex_groups.new(name='shroomhead')
_vg.add([0, 1, 2, 3], 1.0, 'REPLACE')
_vg = ob_mooshroom1111.vertex_groups.new(name='shrom.upperbody')
_vg = ob_mooshroom1111.vertex_groups.new(name='shroom.backbody')
_m = ob_mooshroom1111.modifiers.new('Armature', 'ARMATURE')
_m.object = ob_armature
ob_mooshroom1.parent = ob_armature
ob_mooshroom1.matrix_parent_inverse = Matrix(((1.0, 2.22e-16, -2.22e-16, 3.296e-16), (2.22e-16, 0.0, 1.0, -3.28), (2.22e-16, -1.0, -5.96e-08, 1.796), (0.0, 0.0, 0.0, 1.0)))
ob_mooshroom1.location = (0.2541, -2.5, 7.759)
ob_mooshroom1.rotation_euler = (1.571, 2.22e-16, 0.7854)
ob_mooshroom1.scale = (1.6, 1.6, 1.0)
ob_mooshroom1.lineart.crease_threshold = 0.0
_vg = ob_mooshroom1.vertex_groups.new(name='body')
_vg = ob_mooshroom1.vertex_groups.new(name='leg.front.left')
_vg = ob_mooshroom1.vertex_groups.new(name='leg.back.left')
_vg = ob_mooshroom1.vertex_groups.new(name='leg.front.right')
_vg = ob_mooshroom1.vertex_groups.new(name='leg.back.right')
_vg = ob_mooshroom1.vertex_groups.new(name='head')
_vg = ob_mooshroom1.vertex_groups.new(name='ear.left')
_vg = ob_mooshroom1.vertex_groups.new(name='ear.right')
_vg = ob_mooshroom1.vertex_groups.new(name='shroomhead')
_vg.add([0, 1, 2, 3], 1.0, 'REPLACE')
_vg = ob_mooshroom1.vertex_groups.new(name='shrom.upperbody')
_vg = ob_mooshroom1.vertex_groups.new(name='shroom.backbody')
_m = ob_mooshroom1.modifiers.new('Armature', 'ARMATURE')
_m.object = ob_armature
ob_mooshroom222.parent = ob_armature
ob_mooshroom222.matrix_parent_inverse = Matrix(((1.0, 2.22e-16, -2.22e-16, 3.296e-16), (2.22e-16, 0.0, 1.0, -3.28), (2.22e-16, -1.0, -5.96e-08, 1.796), (0.0, 0.0, 0.0, 1.0)))
ob_mooshroom222.location = (-0.5185, -0.4623, 5.96)
ob_mooshroom222.rotation_euler = (1.571, 2.22e-16, 0.7854)
ob_mooshroom222.scale = (1.6, 1.6, 1.0)
ob_mooshroom222.lineart.crease_threshold = 0.0
_vg = ob_mooshroom222.vertex_groups.new(name='body')
_vg = ob_mooshroom222.vertex_groups.new(name='leg.front.left')
_vg = ob_mooshroom222.vertex_groups.new(name='leg.back.left')
_vg = ob_mooshroom222.vertex_groups.new(name='leg.front.right')
_vg = ob_mooshroom222.vertex_groups.new(name='leg.back.right')
_vg = ob_mooshroom222.vertex_groups.new(name='head')
_vg = ob_mooshroom222.vertex_groups.new(name='ear.left')
_vg = ob_mooshroom222.vertex_groups.new(name='ear.right')
_vg = ob_mooshroom222.vertex_groups.new(name='shroomhead')
_vg = ob_mooshroom222.vertex_groups.new(name='shrom.upperbody')
_vg.add([0, 1, 2, 3], 1.0, 'REPLACE')
_vg = ob_mooshroom222.vertex_groups.new(name='shroom.backbody')
_m = ob_mooshroom222.modifiers.new('Armature', 'ARMATURE')
_m.object = ob_armature
ob_mooshroom22.parent = ob_armature
ob_mooshroom22.matrix_parent_inverse = Matrix(((1.0, 2.22e-16, -2.22e-16, 3.296e-16), (2.22e-16, 0.0, 1.0, -3.28), (2.22e-16, -1.0, -5.96e-08, 1.796), (0.0, 0.0, 0.0, 1.0)))
ob_mooshroom22.location = (-0.5185, -0.4623, 5.96)
ob_mooshroom22.rotation_euler = (1.571, 2.22e-16, -0.7854)
ob_mooshroom22.scale = (1.6, 1.6, 1.0)
ob_mooshroom22.lineart.crease_threshold = 0.0
_vg = ob_mooshroom22.vertex_groups.new(name='body')
_vg = ob_mooshroom22.vertex_groups.new(name='leg.front.left')
_vg = ob_mooshroom22.vertex_groups.new(name='leg.back.left')
_vg = ob_mooshroom22.vertex_groups.new(name='leg.front.right')
_vg = ob_mooshroom22.vertex_groups.new(name='leg.back.right')
_vg = ob_mooshroom22.vertex_groups.new(name='head')
_vg = ob_mooshroom22.vertex_groups.new(name='ear.left')
_vg = ob_mooshroom22.vertex_groups.new(name='ear.right')
_vg = ob_mooshroom22.vertex_groups.new(name='shroomhead')
_vg = ob_mooshroom22.vertex_groups.new(name='shrom.upperbody')
_vg.add([0, 1, 2, 3], 1.0, 'REPLACE')
_vg = ob_mooshroom22.vertex_groups.new(name='shroom.backbody')
_m = ob_mooshroom22.modifiers.new('Armature', 'ARMATURE')
_m.object = ob_armature
ob_mooshroom2222.parent = ob_armature
ob_mooshroom2222.matrix_parent_inverse = Matrix(((1.0, 2.22e-16, -2.22e-16, 3.296e-16), (2.22e-16, 0.0, 1.0, -3.28), (2.22e-16, -1.0, -5.96e-08, 1.796), (0.0, 0.0, 0.0, 1.0)))
ob_mooshroom2222.location = (-0.5185, -0.4623, 5.96)
ob_mooshroom2222.rotation_euler = (1.571, 2.22e-16, 0.7854)
ob_mooshroom2222.scale = (1.6, 1.6, 1.0)
ob_mooshroom2222.lineart.crease_threshold = 0.0
_vg = ob_mooshroom2222.vertex_groups.new(name='body')
_vg = ob_mooshroom2222.vertex_groups.new(name='leg.front.left')
_vg = ob_mooshroom2222.vertex_groups.new(name='leg.back.left')
_vg = ob_mooshroom2222.vertex_groups.new(name='leg.front.right')
_vg = ob_mooshroom2222.vertex_groups.new(name='leg.back.right')
_vg = ob_mooshroom2222.vertex_groups.new(name='head')
_vg = ob_mooshroom2222.vertex_groups.new(name='ear.left')
_vg = ob_mooshroom2222.vertex_groups.new(name='ear.right')
_vg = ob_mooshroom2222.vertex_groups.new(name='shroomhead')
_vg = ob_mooshroom2222.vertex_groups.new(name='shrom.upperbody')
_vg.add([0, 1, 2, 3], 1.0, 'REPLACE')
_vg = ob_mooshroom2222.vertex_groups.new(name='shroom.backbody')
_m = ob_mooshroom2222.modifiers.new('Armature', 'ARMATURE')
_m.object = ob_armature
ob_mooshroom2.parent = ob_armature
ob_mooshroom2.matrix_parent_inverse = Matrix(((1.0, 2.22e-16, -2.22e-16, 3.296e-16), (2.22e-16, 0.0, 1.0, -3.28), (2.22e-16, -1.0, -5.96e-08, 1.796), (0.0, 0.0, 0.0, 1.0)))
ob_mooshroom2.location = (-0.5185, -0.4623, 5.96)
ob_mooshroom2.rotation_euler = (1.571, 2.22e-16, -0.7854)
ob_mooshroom2.scale = (1.6, 1.6, 1.0)
ob_mooshroom2.lineart.crease_threshold = 0.0
_vg = ob_mooshroom2.vertex_groups.new(name='body')
_vg = ob_mooshroom2.vertex_groups.new(name='leg.front.left')
_vg = ob_mooshroom2.vertex_groups.new(name='leg.back.left')
_vg = ob_mooshroom2.vertex_groups.new(name='leg.front.right')
_vg = ob_mooshroom2.vertex_groups.new(name='leg.back.right')
_vg = ob_mooshroom2.vertex_groups.new(name='head')
_vg = ob_mooshroom2.vertex_groups.new(name='ear.left')
_vg = ob_mooshroom2.vertex_groups.new(name='ear.right')
_vg = ob_mooshroom2.vertex_groups.new(name='shroomhead')
_vg = ob_mooshroom2.vertex_groups.new(name='shrom.upperbody')
_vg.add([0, 1, 2, 3], 1.0, 'REPLACE')
_vg = ob_mooshroom2.vertex_groups.new(name='shroom.backbody')
_m = ob_mooshroom2.modifiers.new('Armature', 'ARMATURE')
_m.object = ob_armature
ob_mooshroom3.parent = ob_armature
ob_mooshroom3.matrix_parent_inverse = Matrix(((1.0, 2.22e-16, -2.22e-16, 3.296e-16), (2.22e-16, 0.0, 1.0, -3.28), (2.22e-16, -1.0, -5.96e-08, 1.796), (0.0, 0.0, 0.0, 1.0)))
ob_mooshroom3.location = (0.772, 1.567, 5.969)
ob_mooshroom3.rotation_euler = (1.571, 2.22e-16, -0.04494)
ob_mooshroom3.scale = (1.6, 1.6, 1.0)
ob_mooshroom3.lineart.crease_threshold = 0.0
_vg = ob_mooshroom3.vertex_groups.new(name='body')
_vg = ob_mooshroom3.vertex_groups.new(name='leg.front.left')
_vg = ob_mooshroom3.vertex_groups.new(name='leg.back.left')
_vg = ob_mooshroom3.vertex_groups.new(name='leg.front.right')
_vg = ob_mooshroom3.vertex_groups.new(name='leg.back.right')
_vg = ob_mooshroom3.vertex_groups.new(name='head')
_vg = ob_mooshroom3.vertex_groups.new(name='ear.left')
_vg = ob_mooshroom3.vertex_groups.new(name='ear.right')
_vg = ob_mooshroom3.vertex_groups.new(name='shroomhead')
_vg = ob_mooshroom3.vertex_groups.new(name='shrom.upperbody')
_vg = ob_mooshroom3.vertex_groups.new(name='shroom.backbody')
_vg.add([0, 1, 2, 3], 1.0, 'REPLACE')
_m = ob_mooshroom3.modifiers.new('Armature', 'ARMATURE')
_m.object = ob_armature

# ---- collection membership
col_collection_1.objects.link(ob_armature)
col_collection_1.objects.link(ob_ear_right)
col_collection_1.objects.link(ob_leg_front_right)
col_collection_1.objects.link(ob_leg_front_left)
col_collection_1.objects.link(ob_leg_back_left)
col_collection_1.objects.link(ob_milk)
col_collection_1.objects.link(ob_body)
col_collection_1.objects.link(ob_leg_back_right)
col_collection_1.objects.link(ob_ear_left)
col_collection_1.objects.link(ob_head)
col_collection_1.objects.link(ob_mooshroom111)
col_collection_1.objects.link(ob_mooshroom333)
col_collection_1.objects.link(ob_mooshroom33)
col_collection_1.objects.link(ob_mooshroom3333)
col_collection_1.objects.link(ob_mooshroom11)
col_collection_1.objects.link(ob_mooshroom1111)
col_collection_1.objects.link(ob_mooshroom1)
col_collection_1.objects.link(ob_mooshroom222)
col_collection_1.objects.link(ob_mooshroom22)
col_collection_1.objects.link(ob_mooshroom2222)
col_collection_1.objects.link(ob_mooshroom2)
col_collection_1.objects.link(ob_mooshroom3)

# ---- scene / render settings (as saved in the file)
scene.frame_start = 0; scene.frame_end = 80; scene.frame_set(0)
scene.render.engine = 'BLENDER_EEVEE_NEXT'
scene.render.resolution_percentage = 50
scene.render.dither_intensity = 0.0
scene.render.film_transparent = True
scene.cycles.use_denoising = False
scene.cycles.samples = 10
scene.cycles.sampling_pattern = 'TABULATED_SOBOL'
scene.cycles.light_sampling_threshold = 0.0
scene.cycles.use_adaptive_sampling = False
scene.cycles.use_light_tree = False
scene.cycles.blur_glossy = 0.0
scene.cycles.pixel_filter_type = 'GAUSSIAN'
scene.cycles.sample_clamp_indirect = 0.0
scene.view_settings.view_transform = 'Standard'
bpy.context.view_layer.update()

# ---- added for rendering (the .blend has no active camera and no usable light): camera, sun
cam_auto = bpy.data.cameras.new('AutoCamera')
cam_auto.lens = 50.0
cam_auto.sensor_width = 36.0
cam_auto.clip_end = 1000.0
ob_auto_camera = bpy.data.objects.new('AutoCamera', cam_auto)
scene.collection.objects.link(ob_auto_camera)
ob_auto_camera.location = (11.6434, -13.9049, 13.7974)
ob_auto_camera.rotation_euler = (1.09748, -7.21219e-08, 0.694738)
scene.camera = ob_auto_camera
light_auto_sun = bpy.data.lights.new('AutoSun', 'SUN')
light_auto_sun.energy = 3.0
light_auto_sun.angle = 0.0523599
ob_auto_sun = bpy.data.objects.new('AutoSun', light_auto_sun)
scene.collection.objects.link(ob_auto_sun)
ob_auto_sun.rotation_euler = (0.872665, 0.174533, 0.523599)
bpy.context.view_layer.update()
